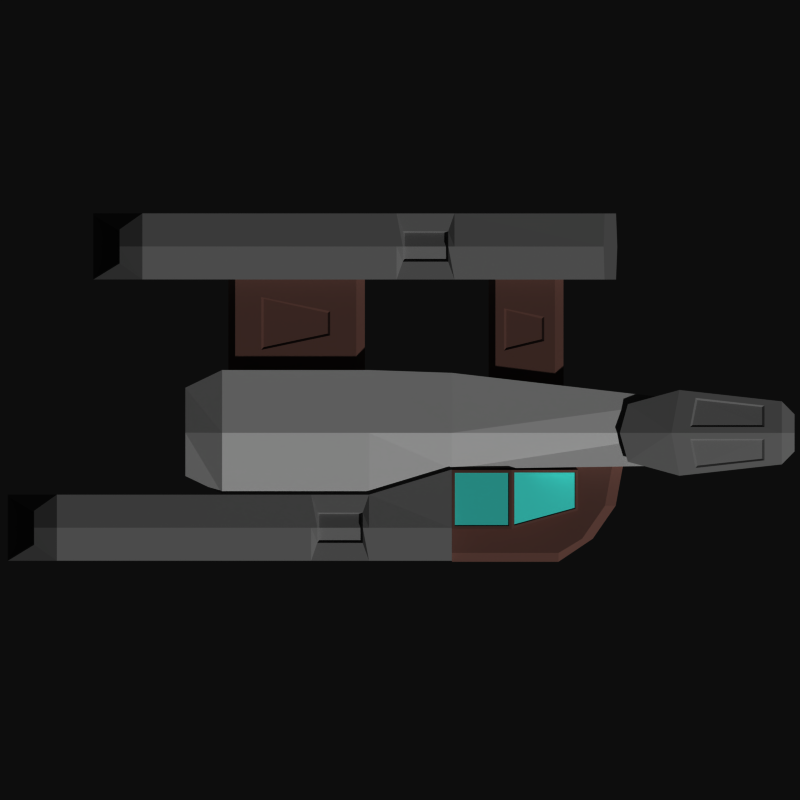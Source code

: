 # Source: frigate.blend  (saved by Blender 2.71.0; exported with 4.5.12 LTS)
import bpy
from mathutils import Matrix  # noqa: F401  (used for matrix-valued properties, if any)

bpy.ops.wm.read_factory_settings(use_empty=True)
scene = bpy.context.scene
scene.name = 'Scene'

# ---- collections
col_collection_1 = bpy.data.collections.new('Collection 1'); scene.collection.children.link(col_collection_1)
col_collection_2 = bpy.data.collections.new('Collection 2'); scene.collection.children.link(col_collection_2)

# ---- materials (node trees are filled in below, after node groups)
mat_material = bpy.data.materials.new('Material')
mat_material.alpha_threshold = 0.0
mat_material.use_transparent_shadow = False
mat_material.diffuse_color = (0.3267, 0.2185, 0.1934, 1.0)
mat_material.roughness = 0.5
mat_material.line_color = (0.0, 0.0, 0.0, 1.0)
mat_material_001 = bpy.data.materials.new('Material.001')
mat_material_001.alpha_threshold = 0.0
mat_material_001.use_transparent_shadow = False
mat_material_001.diffuse_color = (0.402, 0.402, 0.402, 1.0)
mat_material_001.roughness = 0.5
mat_material_001.line_color = (0.0, 0.0, 0.0, 1.0)
mat_material_002 = bpy.data.materials.new('Material.002')
mat_material_002.alpha_threshold = 0.0
mat_material_002.use_transparent_shadow = False
mat_material_002.diffuse_color = (0.3343, 0.1203, 0.03427, 1.0)
mat_material_002.roughness = 0.5
mat_material_002.line_color = (0.0, 0.0, 0.0, 1.0)
mat_material_003 = bpy.data.materials.new('Material.003')
mat_material_003.alpha_threshold = 0.0
mat_material_003.use_transparent_shadow = False
mat_material_003.diffuse_color = (0.6733, 0.6733, 0.6733, 1.0)
mat_material_003.roughness = 0.5
mat_material_003.line_color = (0.0, 0.0, 0.0, 1.0)
mat_material_004 = bpy.data.materials.new('Material.004')
mat_material_004.alpha_threshold = 0.0
mat_material_004.use_transparent_shadow = False
mat_material_004.diffuse_color = (0.2204, 0.8, 0.7546, 1.0)
mat_material_004.roughness = 0.5
mat_material_004.line_color = (0.0, 0.0, 0.0, 1.0)

# ---- material node trees

# ---- world
world_world = bpy.data.worlds.new('World'); scene.world = world_world
world_world.color = (0.05088, 0.05088, 0.05088)
world_world.use_sun_shadow = False
world_world.sun_shadow_jitter_overblur = 0.0
world_world.cycles.sampling_method = 'MANUAL'
world_world.cycles.sample_map_resolution = 256

# ---- cameras
cam_camera_001 = bpy.data.cameras.new('Camera.001')
cam_camera_001.type = 'ORTHO'
cam_camera_001.clip_end = 100.0
cam_camera_001.lens = 35.0
cam_camera_001.sensor_width = 32.0
cam_camera_001.sensor_height = 18.0
cam_camera_001.ortho_scale = 10.0
cam_camera_001.dof.focus_distance = 0.0
cam_camera_001.dof.aperture_fstop = 128.0

# ---- meshes
me_cube = bpy.data.meshes.new('Cube')
me_cube.from_pydata([(-1.505, 2.701, -0.3103), (-1.505, -3.835, -0.3177), (-2.333, -3.835, -0.3177), (-2.333, 2.701, -0.3103), (-1.505, 2.557, 0.3741), (-1.707, -3.506, 0.2602), (-2.132, -3.506, 0.2602), (-2.333, 2.557, 0.3741), (-1.505, -3.218, -0.3177), (-2.333, -3.218, -0.3177), (-1.505, -3.221, 0.3816), (-2.333, -3.221, 0.3816), (-1.532, -3.825, -0.2993), (-2.307, -3.825, -0.2993), (-1.72, -3.516, 0.2419), (-2.118, -3.516, 0.2419), (-1.532, -3.452, -0.2993), (-2.307, -3.452, -0.2993), (-1.72, -3.325, 0.2419), (-2.118, -3.325, 0.2419), (-2.333, 0.6811, -0.3177), (-2.333, 0.6805, 0.3816), (-1.505, 0.6811, -0.3177), (-1.505, 0.6805, 0.3816), (-2.333, -0.04264, -0.3177), (-2.333, -0.04367, 0.3816), (-1.505, -0.04264, -0.3177), (-1.505, -0.04367, 0.3816), (-2.108, 0.6022, 0.3816), (-1.73, 0.6022, 0.3816), (-2.108, 0.03466, 0.3816), (-1.73, 0.03465, 0.3816), (-2.092, 0.5782, 0.3428), (-1.746, 0.5782, 0.3428), (-2.092, 0.05865, 0.3428), (-1.746, 0.05865, 0.3428), (-1.919, 2.717, -0.3892), (-1.919, -3.835, -0.3983), (-1.919, 2.545, 0.4322), (-1.919, -3.506, 0.2953), (-1.919, -3.218, -0.3983), (-1.919, -3.221, 0.441), (-1.919, -3.825, -0.3763), (-1.919, -3.516, 0.2732), (-1.919, -3.452, -0.3763), (-1.919, -3.325, 0.2732), (-1.919, 0.6811, -0.3983), (-1.919, 0.6805, 0.441), (-1.919, -0.04264, -0.3983), (-1.919, -0.04367, 0.441), (-1.919, 0.6022, 0.441), (-1.919, 0.03466, 0.441), (-1.919, 0.5782, 0.3944), (-1.919, 0.05865, 0.3944), (-0.3409, 0.6469, -0.269), (0.002945, 3.625, -0.238), (0.8182, 3.625, -0.238), (0.8652, 0.6469, -0.269), (-0.3409, 0.6469, 0.333), (0.002945, 3.625, 0.3019), (0.8182, 3.625, 0.3019), (0.8652, 0.6469, 0.333), (-0.1269, 3.493, -0.324), (0.4103, 2.747, 0.4034), (-0.1269, 3.493, 0.3879), (0.4103, 2.747, 0.4427), (0.01536, 4.773, -0.2297), (0.7135, 2.848, 0.3571), (0.01536, 4.773, 0.2937), (0.7707, 2.848, 0.3943), (-0.04179, 3.493, -0.2484), (0.4103, 3.83, -0.3277), (-0.04179, 3.493, 0.3123), (0.4103, 3.83, 0.3916), (-0.04179, 3.83, -0.2484), (0.4103, 3.493, -0.347), (-0.04179, 3.83, 0.3123), (0.4103, 3.393, 0.411), (0.4103, 3.625, 0.3229), (0.4103, 3.625, -0.2589), (0.4106, 0.6469, 0.4774), (0.4106, 0.6469, -0.2924), (0.04978, 2.848, 0.3943), (0.4103, 4.773, -0.3038), (0.1069, 2.848, 0.3571), (0.4103, 4.773, 0.3677), (0.1778, 4.933, -0.1222), (0.4103, 3.493, -0.4246), (0.1778, 4.933, 0.1861), (0.4103, 3.393, 0.4886), (0.8676, 0.6488, -0.2695), (2.023, 0.6488, -0.2695), (0.8211, 2.789, -0.2695), (2.023, 1.982, -0.2695), (1.321, 0.6488, -0.2695), (1.321, 2.697, -0.2695), (0.8449, 1.774, -0.2695), (2.023, 1.774, -0.2695), (1.321, 1.774, -0.2695), (1.734, 0.6488, -0.2695), (1.734, 2.411, -0.2695), (1.734, 1.774, -0.2695), (0.8676, 0.6488, -0.05659), (1.911, 0.6488, -0.05659), (0.8211, 2.654, -0.05659), (1.911, 1.982, -0.05659), (1.321, 0.6488, -0.05659), (1.321, 2.562, -0.05659), (0.8449, 1.774, -0.05659), (1.911, 1.774, -0.05659), (1.321, 1.774, -0.05659), (1.734, 0.6488, -0.05659), (1.734, 2.276, -0.05659), (1.734, 1.774, -0.05659), (1.734, 2.411, -0.1959), (1.321, 2.697, -0.1959), (1.321, 0.6488, -0.1959), (1.734, 0.6488, -0.1959), (2.023, 0.6488, -0.1959), (2.023, 1.774, -0.1959), (0.8211, 2.789, -0.1959), (0.8449, 1.774, -0.1959), (2.023, 1.982, -0.1959), (0.8676, 0.6488, -0.1959), (0.8726, 0.6503, -0.05913), (0.8726, 2.225, -0.05913), (1.378, 2.225, -0.05913), (1.61, 0.6503, -0.05913), (0.8726, 0.6503, 0.3766), (0.8726, 2.225, 0.008038), (1.378, 2.225, 0.008038), (1.61, 0.6503, 0.3766), (0.8726, 1.395, 0.3766), (0.8726, 1.395, -0.05913), (1.61, 1.395, 0.3766), (1.61, 1.395, -0.05913), (0.9076, 0.6831, 0.3766), (1.575, 0.6831, 0.3766), (0.9076, 1.362, 0.3766), (1.575, 1.362, 0.3766), (0.9098, 0.6852, 0.3654), (1.573, 0.6852, 0.3654), (0.9098, 1.36, 0.3654), (1.573, 1.36, 0.3654), (0.9041, 2.192, 0.02289), (1.358, 2.192, 0.02289), (0.9041, 1.429, 0.3618), (1.567, 1.429, 0.3618), (0.9054, 2.185, 0.0124), (1.357, 2.185, 0.0124), (0.9054, 1.426, 0.3497), (1.565, 1.426, 0.3497), (2.011, 0.6484, -0.3177), (2.011, -4.903, -0.3177), (1.183, -4.903, -0.3177), (0.8674, 0.6484, -0.3177), (2.011, 0.6484, 0.3816), (1.81, -4.574, 0.2602), (1.385, -4.574, 0.2602), (0.8674, 0.6484, 0.3816), (2.011, -4.286, -0.3177), (1.183, -4.286, -0.3177), (2.011, -4.289, 0.3816), (1.183, -4.289, 0.3816), (1.985, -4.892, -0.2993), (1.21, -4.892, -0.2993), (1.796, -4.584, 0.2419), (1.398, -4.584, 0.2419), (1.985, -4.52, -0.2993), (1.21, -4.52, -0.2993), (1.796, -4.393, 0.2419), (1.398, -4.393, 0.2419), (1.183, -0.3866, -0.3177), (1.183, -0.3872, 0.3816), (2.011, -0.3866, -0.3177), (2.011, -0.3872, 0.3816), (1.183, -1.11, -0.3177), (1.183, -1.111, 0.3816), (2.011, -1.11, -0.3177), (2.011, -1.111, 0.3816), (1.408, -0.4656, 0.3816), (1.786, -0.4656, 0.3816), (1.408, -1.033, 0.3816), (1.786, -1.033, 0.3816), (1.424, -0.4896, 0.3428), (1.77, -0.4896, 0.3428), (1.424, -1.009, 0.3428), (1.77, -1.009, 0.3428), (1.597, 0.6484, -0.3983), (1.597, -4.903, -0.3983), (1.597, 0.6484, 0.441), (1.597, -4.574, 0.2953), (1.597, -4.286, -0.3983), (1.597, -4.289, 0.441), (1.597, -4.892, -0.3763), (1.597, -4.584, 0.2732), (1.597, -4.52, -0.3763), (1.597, -4.393, 0.2732), (1.597, -0.3866, -0.3983), (1.597, -0.3872, 0.441), (1.597, -1.11, -0.3983), (1.597, -1.111, 0.441), (1.597, -0.4656, 0.441), (1.597, -1.033, 0.441), (1.597, -0.4896, 0.3944), (1.597, -1.009, 0.3944), (-0.3758, -0.3838, -0.269), (1.171, -0.3838, -0.269), (-0.3758, -0.3838, 0.333), (1.171, -0.3838, 0.333), (0.4106, -0.3838, 0.4774), (0.4106, -0.3838, -0.2924), (-0.3758, -2.224, -0.269), (1.171, -2.224, -0.269), (-0.3758, -2.224, 0.333), (1.171, -2.224, 0.333), (0.4106, -2.224, 0.4774), (0.4106, -2.224, -0.2924), (-0.1538, -2.684, -0.141), (0.9517, -2.684, -0.141), (-0.1538, -2.684, 0.205), (0.9517, -2.684, 0.205), (0.4081, -2.684, 0.2184), (0.4081, -2.684, -0.1545), (-0.3758, -0.5469, -0.09094), (-0.3758, -0.5469, 0.1549), (-0.3758, -2.061, -0.09094), (-0.3758, -2.061, 0.1549), (-1.537, -0.5469, -0.09094), (-1.537, -0.5469, 0.1549), (-1.537, -2.061, -0.09094), (-1.537, -2.061, 0.1549), (-0.3758, -0.439, 0.03196), (-0.3758, -2.145, 0.03196), (-1.537, -0.439, 0.03196), (-1.537, -2.145, 0.03196), (-0.808, -0.8738, 0.1549), (-0.627, -1.734, 0.1549), (-1.11, -0.8738, 0.1549), (-1.287, -1.734, 0.1549), (-0.83, -0.9025, 0.1321), (-0.649, -1.705, 0.1321), (-1.088, -0.9025, 0.1321), (-1.265, -1.705, 0.1321), (-0.02757, 3.694, 0.3868), (0.06827, 4.556, 0.3233), (0.3344, 3.626, 0.4546), (0.3344, 4.556, 0.3732), (0.0002662, 3.718, 0.3713), (0.08689, 4.526, 0.3112), (0.3158, 3.655, 0.4306), (0.319, 4.526, 0.3548), (0.8623, 3.83, 0.3123), (0.8623, 3.83, -0.2484), (0.8623, 3.493, 0.3123), (0.8623, 3.493, -0.2484), (0.8051, 4.773, 0.2937), (0.8051, 4.773, -0.2297), (0.9474, 3.493, 0.3879), (0.9474, 3.493, -0.324), (0.6426, 4.933, -0.1222), (0.6426, 4.933, 0.1861), (0.4103, 4.933, 0.2297), (0.4103, 4.933, -0.1658), (0.848, 3.694, 0.3868), (0.7522, 4.556, 0.3233), (0.486, 3.626, 0.4546), (0.486, 4.556, 0.3732), (0.8202, 3.718, 0.3713), (0.7336, 4.526, 0.3112), (0.5046, 3.655, 0.4306), (0.5014, 4.526, 0.3548), (-0.1048, 1.936, -0.09094), (-0.1048, 1.936, 0.1549), (-0.1048, 1.192, -0.09094), (-0.1048, 1.192, 0.1549), (-1.537, 1.936, -0.09094), (-1.537, 1.936, 0.1549), (-1.537, 1.192, -0.09094), (-1.537, 1.192, 0.1549), (-0.1048, 2.044, 0.03196), (-0.1048, 1.108, 0.03196), (-1.537, 2.044, 0.03196), (-1.537, 1.108, 0.03196), (-0.738, 1.802, 0.1549), (-0.6182, 1.3, 0.1549), (-1.041, 1.802, 0.1549), (-1.147, 1.3, 0.1549), (-0.7601, 1.773, 0.1321), (-0.6403, 1.329, 0.1321), (-1.018, 1.773, 0.1321), (-1.125, 1.329, 0.1321)], [], [(40, 37, 2, 9), (41, 11, 6, 39), (10, 5, 1), (39, 6, 15, 43), (20, 21, 7, 3), (38, 36, 3, 7), (48, 40, 9, 24), (49, 25, 11, 41), (26, 27, 10, 8), (2, 6, 11), (43, 15, 19, 45), (6, 2, 13, 15), (1, 5, 14, 12), (37, 1, 12, 42), (44, 45, 19, 17), (15, 13, 17, 19), (12, 14, 18, 16), (42, 12, 16, 44), (8, 10, 1), (9, 2, 11), (24, 25, 21, 20), (36, 46, 20, 3), (38, 7, 21, 47), (0, 4, 23, 22), (46, 48, 24, 20), (49, 27, 31, 51), (22, 23, 27, 26), (9, 11, 25, 24), (51, 31, 35, 53), (27, 23, 29, 31), (21, 25, 30, 28), (47, 21, 28, 50), (52, 32, 34, 53), (31, 29, 33, 35), (28, 30, 34, 32), (50, 28, 32, 52), (8, 1, 37, 40), (10, 41, 39, 5), (5, 39, 43, 14), (4, 0, 36, 38), (26, 8, 40, 48), (27, 49, 41, 10), (14, 43, 45, 18), (2, 37, 42, 13), (16, 18, 45, 44), (13, 42, 44, 17), (0, 22, 46, 36), (4, 38, 47, 23), (22, 26, 48, 46), (25, 49, 51, 30), (30, 51, 53, 34), (23, 47, 50, 29), (33, 52, 53, 35), (29, 50, 52, 33), (58, 59, 55, 54), (78, 60, 56, 79), (60, 61, 57, 56), (61, 80, 210, 209), (81, 79, 56, 57), (80, 78, 59, 58), (268, 269, 271, 270), (264, 268, 270, 266), (87, 83, 257, 259), (62, 64, 68, 66), (254, 67, 63, 77), (265, 269, 268, 264), (64, 62, 70, 72), (65, 63, 67, 69), (72, 70, 74, 76), (83, 263, 260, 257), (267, 271, 269, 265), (89, 266, 267, 85), (59, 78, 79, 55), (54, 81, 211, 206), (54, 55, 79, 81), (61, 60, 78, 80), (254, 252, 253, 255), (64, 72, 84, 82), (266, 270, 271, 267), (255, 253, 71, 75), (258, 264, 266, 89), (77, 73, 252, 254), (257, 260, 261, 256), (258, 69, 67, 254), (66, 68, 88, 86), (101, 100, 93, 97), (96, 92, 95, 98), (99, 101, 97, 91), (90, 96, 98, 94), (98, 95, 100, 101), (94, 98, 101, 99), (113, 109, 105, 112), (108, 110, 107, 104), (111, 103, 109, 113), (102, 106, 110, 108), (110, 113, 112, 107), (106, 111, 113, 110), (114, 115, 107, 112), (116, 117, 111, 106), (118, 119, 109, 103), (120, 121, 108, 104), (122, 114, 112, 105), (123, 116, 106, 102), (115, 120, 104, 107), (119, 122, 105, 109), (117, 118, 103, 111), (121, 123, 102, 108), (100, 95, 115, 114), (94, 99, 117, 116), (91, 97, 119, 118), (92, 96, 121, 120), (93, 100, 114, 122), (90, 94, 116, 123), (95, 92, 120, 115), (97, 93, 122, 119), (99, 91, 118, 117), (96, 90, 123, 121), (132, 129, 125, 133), (129, 130, 126, 125), (134, 131, 127, 135), (131, 128, 124, 127), (133, 125, 126, 135), (132, 134, 147, 146), (128, 132, 133, 124), (130, 134, 135, 126), (124, 133, 135, 127), (134, 132, 138, 139), (139, 138, 142, 143), (132, 128, 136, 138), (128, 131, 137, 136), (131, 134, 139, 137), (141, 143, 142, 140), (138, 136, 140, 142), (136, 137, 141, 140), (137, 139, 143, 141), (146, 147, 151, 150), (134, 130, 145, 147), (130, 129, 144, 145), (129, 132, 146, 144), (151, 149, 148, 150), (147, 145, 149, 151), (145, 144, 148, 149), (144, 146, 150, 148), (192, 189, 154, 161), (193, 163, 158, 191), (162, 157, 153), (191, 158, 167, 195), (172, 173, 159, 155), (190, 188, 155, 159), (200, 192, 161, 176), (201, 177, 163, 193), (178, 179, 162, 160), (154, 158, 163), (195, 167, 171, 197), (158, 154, 165, 167), (153, 157, 166, 164), (189, 153, 164, 194), (196, 197, 171, 169), (167, 165, 169, 171), (164, 166, 170, 168), (194, 164, 168, 196), (160, 162, 153), (161, 154, 163), (176, 177, 173, 172), (188, 198, 172, 155), (190, 159, 173, 199), (152, 156, 175, 174), (198, 200, 176, 172), (201, 179, 183, 203), (174, 175, 179, 178), (161, 163, 177, 176), (203, 183, 187, 205), (179, 175, 181, 183), (173, 177, 182, 180), (199, 173, 180, 202), (204, 184, 186, 205), (183, 181, 185, 187), (180, 182, 186, 184), (202, 180, 184, 204), (160, 153, 189, 192), (162, 193, 191, 157), (157, 191, 195, 166), (156, 152, 188, 190), (178, 160, 192, 200), (179, 201, 193, 162), (166, 195, 197, 170), (154, 189, 194, 165), (168, 170, 197, 196), (165, 194, 196, 169), (152, 174, 198, 188), (156, 190, 199, 175), (174, 178, 200, 198), (177, 201, 203, 182), (182, 203, 205, 186), (175, 199, 202, 181), (185, 204, 205, 187), (181, 202, 204, 185), (209, 210, 216, 215), (206, 211, 217, 212), (81, 57, 207, 211), (80, 58, 208, 210), (57, 61, 209, 207), (58, 54, 206, 208), (215, 216, 222, 221), (212, 217, 223, 218), (211, 207, 213, 217), (210, 208, 214, 216), (207, 209, 215, 213), (208, 206, 212, 214), (222, 220, 218, 223), (221, 222, 223, 219), (217, 213, 219, 223), (216, 214, 220, 222), (213, 215, 221, 219), (214, 212, 218, 220), (232, 233, 226, 224), (234, 228, 230, 235), (225, 229, 238, 236), (233, 227, 231, 235), (224, 226, 230, 228), (232, 224, 228, 234), (225, 227, 233, 232), (229, 234, 235, 231), (226, 233, 235, 230), (225, 232, 234, 229), (236, 238, 242, 240), (231, 227, 237, 239), (229, 231, 239, 238), (227, 225, 236, 237), (241, 240, 242, 243), (239, 237, 241, 243), (238, 239, 243, 242), (237, 236, 240, 241), (246, 247, 251, 250), (68, 64, 244, 245), (248, 250, 251, 249), (247, 245, 249, 251), (244, 246, 250, 248), (245, 244, 248, 249), (259, 257, 256, 258), (85, 267, 265, 256), (261, 260, 263, 262), (256, 265, 264, 258), (256, 261, 262, 85), (258, 254, 255, 259), (89, 65, 69, 258), (259, 255, 75, 87), (68, 85, 262, 88), (87, 62, 66, 83), (89, 64, 82, 65), (62, 87, 75, 70), (77, 72, 76, 73), (89, 85, 247, 246), (70, 75, 71, 74), (72, 77, 63, 84), (65, 82, 84, 63), (88, 262, 263, 86), (83, 66, 86, 263), (85, 68, 245, 247), (64, 89, 246, 244), (280, 281, 274, 272), (282, 276, 278, 283), (273, 277, 286, 284), (281, 275, 279, 283), (272, 274, 278, 276), (280, 272, 276, 282), (273, 275, 281, 280), (277, 282, 283, 279), (274, 281, 283, 278), (273, 280, 282, 277), (284, 286, 290, 288), (279, 275, 285, 287), (277, 279, 287, 286), (275, 273, 284, 285), (289, 288, 290, 291), (287, 285, 289, 291), (286, 287, 291, 290), (285, 284, 288, 289)])
me_cube.polygons.foreach_set('material_index', [1, 1, 1, 1, 1, 1, 1, 1, 1, 1, 1, 1, 1, 1, 1, 1, 1, 1, 1, 1, 1, 1, 1, 1, 1, 1, 1, 1, 1, 1, 1, 1, 1, 1, 1, 1, 1, 1, 1, 1, 1, 1, 1, 1, 1, 1, 1, 1, 1, 1, 1, 1, 1, 1, 3, 3, 3, 3, 3, 3, 1, 1, 1, 1, 1, 1, 1, 1, 1, 1, 1, 1, 3, 3, 3, 3, 1, 1, 1, 1, 1, 1, 1, 1, 1, 0, 0, 0, 0, 0, 0, 0, 0, 0, 0, 0, 0, 0, 0, 0, 0, 0, 0, 0, 0, 0, 0, 0, 0, 0, 0, 0, 0, 0, 0, 0, 0, 0, 0, 0, 0, 0, 0, 0, 0, 0, 0, 0, 0, 0, 0, 4, 0, 0, 0, 0, 0, 0, 0, 4, 0, 0, 0, 1, 1, 1, 1, 1, 1, 1, 1, 1, 1, 1, 1, 1, 1, 1, 1, 1, 1, 1, 1, 1, 1, 1, 1, 1, 1, 1, 1, 1, 1, 1, 1, 1, 1, 1, 1, 1, 1, 1, 1, 1, 1, 1, 1, 1, 1, 1, 1, 1, 1, 1, 1, 1, 1, 3, 3, 3, 3, 3, 3, 3, 3, 3, 3, 3, 3, 3, 3, 3, 3, 3, 3, 0, 0, 0, 0, 0, 0, 0, 0, 0, 0, 0, 0, 0, 0, 0, 0, 0, 0, 1, 1, 1, 1, 1, 1, 1, 1, 1, 1, 1, 1, 1, 1, 1, 1, 1, 1, 1, 1, 1, 1, 1, 1, 1, 1, 1, 0, 0, 0, 0, 0, 0, 0, 0, 0, 0, 0, 0, 0, 0, 0, 0, 0, 0])
_uv = me_cube.uv_layers.new(name='UVMap')
_uv.uv.foreach_set('vector', [0.1781, 0.6739, 0.1175, 0.6739, 0.1175, 0.7146, 0.1781, 0.7146, 0.1778, 0.6739, 0.1778, 0.7146, 0.1499, 0.6948, 0.1499, 0.6739, 0.1778, 0.6333, 0.1499, 0.653, 0.1175, 0.6333, 0.1499, 0.6739, 0.1499, 0.6948, 0.1488, 0.6935, 0.1488, 0.6739, 0.5612, 0.7146, 0.5612, 0.7146, 0.7456, 0.7146, 0.7597, 0.7146, 0.7444, 0.6739, 0.7613, 0.6739, 0.7597, 0.7146, 0.7456, 0.7146, 0.4901, 0.6739, 0.1781, 0.6739, 0.1781, 0.7146, 0.4901, 0.7146, 0.49, 0.6739, 0.49, 0.7146, 0.1778, 0.7146, 0.1778, 0.6739, 0.4901, 0.6333, 0.49, 0.6333, 0.1778, 0.6333, 0.1781, 0.6333, 0.1175, 0.7146, 0.1499, 0.6948, 0.1778, 0.7146, 0.1488, 0.6739, 0.1488, 0.6935, 0.1676, 0.6935, 0.1676, 0.6739, 0.1499, 0.6948, 0.1175, 0.7146, 0.1185, 0.712, 0.1488, 0.6935, 0.1175, 0.6333, 0.1499, 0.653, 0.1488, 0.6544, 0.1185, 0.6358, 0.1175, 0.6739, 0.1175, 0.6333, 0.1185, 0.6358, 0.1185, 0.6739, 0.1551, 0.6739, 0.1676, 0.6739, 0.1676, 0.6935, 0.1551, 0.712, 0.1488, 0.6935, 0.1185, 0.712, 0.1551, 0.712, 0.1676, 0.6935, 0.1185, 0.6358, 0.1488, 0.6544, 0.1676, 0.6544, 0.1551, 0.6358, 0.1185, 0.6739, 0.1185, 0.6358, 0.1551, 0.6358, 0.1551, 0.6739, 0.1781, 0.6333, 0.1778, 0.6333, 0.1175, 0.6333, 0.1781, 0.7146, 0.1175, 0.7146, 0.1778, 0.7146, 0.4901, 0.7146, 0.49, 0.7146, 0.5612, 0.7146, 0.5612, 0.7146, 0.7613, 0.6739, 0.5612, 0.6739, 0.5612, 0.7146, 0.7597, 0.7146, 0.7444, 0.6739, 0.7456, 0.7146, 0.5612, 0.7146, 0.5612, 0.6739, 0.7597, 0.6333, 0.7456, 0.6333, 0.5612, 0.6333, 0.5612, 0.6333, 0.5612, 0.6739, 0.4901, 0.6739, 0.4901, 0.7146, 0.5612, 0.7146, 0.49, 0.6739, 0.49, 0.6333, 0.4977, 0.6554, 0.4977, 0.6739, 0.5612, 0.6333, 0.5612, 0.6333, 0.49, 0.6333, 0.4901, 0.6333, 0.1781, 0.7146, 0.1778, 0.7146, 0.49, 0.7146, 0.4901, 0.7146, 0.4977, 0.6739, 0.4977, 0.6554, 0.5001, 0.6569, 0.5001, 0.6739, 0.49, 0.6333, 0.5612, 0.6333, 0.5535, 0.6554, 0.4977, 0.6554, 0.5612, 0.7146, 0.49, 0.7146, 0.4977, 0.6925, 0.5535, 0.6925, 0.5612, 0.6739, 0.5612, 0.7146, 0.5535, 0.6925, 0.5535, 0.6739, 0.5511, 0.6739, 0.5511, 0.6909, 0.5001, 0.6909, 0.5001, 0.6739, 0.4977, 0.6554, 0.5535, 0.6554, 0.5511, 0.6569, 0.5001, 0.6569, 0.5535, 0.6925, 0.4977, 0.6925, 0.5001, 0.6909, 0.5511, 0.6909, 0.5535, 0.6739, 0.5535, 0.6925, 0.5511, 0.6909, 0.5511, 0.6739, 0.1781, 0.6333, 0.1175, 0.6333, 0.1175, 0.6739, 0.1781, 0.6739, 0.1778, 0.6333, 0.1778, 0.6739, 0.1499, 0.6739, 0.1499, 0.653, 0.1499, 0.653, 0.1499, 0.6739, 0.1488, 0.6739, 0.1488, 0.6544, 0.7456, 0.6333, 0.7597, 0.6333, 0.7613, 0.6739, 0.7444, 0.6739, 0.4901, 0.6333, 0.1781, 0.6333, 0.1781, 0.6739, 0.4901, 0.6739, 0.49, 0.6333, 0.49, 0.6739, 0.1778, 0.6739, 0.1778, 0.6333, 0.1488, 0.6544, 0.1488, 0.6739, 0.1676, 0.6739, 0.1676, 0.6544, 0.1175, 0.7146, 0.1175, 0.6739, 0.1185, 0.6739, 0.1185, 0.712, 0.1551, 0.6358, 0.1676, 0.6544, 0.1676, 0.6739, 0.1551, 0.6739, 0.1185, 0.712, 0.1185, 0.6739, 0.1551, 0.6739, 0.1551, 0.712, 0.7597, 0.6333, 0.5612, 0.6333, 0.5612, 0.6739, 0.7613, 0.6739, 0.7456, 0.6333, 0.7444, 0.6739, 0.5612, 0.6739, 0.5612, 0.6333, 0.5612, 0.6333, 0.4901, 0.6333, 0.4901, 0.6739, 0.5612, 0.6739, 0.49, 0.7146, 0.49, 0.6739, 0.4977, 0.6739, 0.4977, 0.6925, 0.4977, 0.6925, 0.4977, 0.6739, 0.5001, 0.6739, 0.5001, 0.6909, 0.5612, 0.6333, 0.5612, 0.6739, 0.5535, 0.6739, 0.5535, 0.6554, 0.5511, 0.6569, 0.5511, 0.6739, 0.5001, 0.6739, 0.5001, 0.6569, 0.5535, 0.6554, 0.5535, 0.6739, 0.5511, 0.6739, 0.5511, 0.6569, 0.5579, 0.5188, 0.8505, 0.4851, 0.8505, 0.4851, 0.5579, 0.5188, 0.8505, 0.445, 0.8505, 0.405, 0.8505, 0.405, 0.8505, 0.445, 0.8505, 0.405, 0.5579, 0.4003, 0.5579, 0.4003, 0.8505, 0.405, 0.5579, 0.4003, 0.5579, 0.445, 0.4566, 0.445, 0.4566, 0.3703, 0.5579, 0.445, 0.8505, 0.445, 0.8505, 0.405, 0.5579, 0.4003, 0.5579, 0.445, 0.8505, 0.445, 0.8505, 0.4851, 0.5579, 0.5188, 0.8596, 0.4048, 0.939, 0.4133, 0.9391, 0.4361, 0.8535, 0.4358, 0.8572, 0.402, 0.8596, 0.4048, 0.8535, 0.4358, 0.8506, 0.4376, 0.8375, 0.445, 0.9633, 0.445, 0.9633, 0.4062, 0.8375, 0.3923, 0.8375, 0.4978, 0.8375, 0.4978, 0.9633, 0.4838, 0.9633, 0.4838, 0.8375, 0.4006, 0.7741, 0.4152, 0.7642, 0.445, 0.8277, 0.445, 0.942, 0.4114, 0.939, 0.4133, 0.8596, 0.4048, 0.8572, 0.402, 0.8375, 0.4978, 0.8375, 0.4978, 0.8375, 0.4895, 0.8375, 0.4895, 0.7642, 0.445, 0.7642, 0.445, 0.7741, 0.4152, 0.7741, 0.4096, 0.8375, 0.4895, 0.8375, 0.4895, 0.8706, 0.4895, 0.8706, 0.4895, 0.9633, 0.445, 0.979, 0.445, 0.979, 0.4222, 0.9633, 0.4062, 0.942, 0.4376, 0.9391, 0.4361, 0.939, 0.4133, 0.942, 0.4114, 0.8277, 0.445, 0.8506, 0.4376, 0.942, 0.4376, 0.9633, 0.445, 0.8505, 0.4851, 0.8505, 0.445, 0.8505, 0.445, 0.8505, 0.4851, 0.5579, 0.5188, 0.5579, 0.445, 0.4566, 0.445, 0.4566, 0.5223, 0.5579, 0.5188, 0.8505, 0.4851, 0.8505, 0.445, 0.5579, 0.445, 0.5579, 0.4003, 0.8505, 0.405, 0.8505, 0.445, 0.5579, 0.445, 0.8375, 0.4006, 0.8706, 0.4006, 0.8706, 0.4006, 0.8375, 0.4006, 0.8375, 0.4978, 0.8375, 0.4895, 0.7741, 0.4748, 0.7741, 0.4805, 0.8506, 0.4376, 0.8535, 0.4358, 0.9391, 0.4361, 0.942, 0.4376, 0.8375, 0.4006, 0.8706, 0.4006, 0.8706, 0.445, 0.8375, 0.445, 0.8375, 0.3923, 0.8572, 0.402, 0.8506, 0.4376, 0.8277, 0.445, 0.8277, 0.445, 0.8706, 0.445, 0.8706, 0.4006, 0.8375, 0.4006, 0.9633, 0.4062, 0.979, 0.4222, 0.979, 0.4222, 0.9633, 0.4062, 0.8375, 0.3923, 0.7741, 0.4096, 0.7741, 0.4152, 0.8375, 0.4006, 0.9633, 0.4838, 0.9633, 0.4838, 0.979, 0.4679, 0.979, 0.4679, 0.6686, 0.315, 0.7312, 0.315, 0.6891, 0.2866, 0.6686, 0.2866, 0.6686, 0.4023, 0.7684, 0.4047, 0.7593, 0.3556, 0.6686, 0.3556, 0.5581, 0.315, 0.6686, 0.315, 0.6686, 0.2866, 0.5581, 0.2866, 0.5581, 0.4001, 0.6686, 0.4023, 0.6686, 0.3556, 0.5581, 0.3556, 0.6686, 0.3556, 0.7593, 0.3556, 0.7312, 0.315, 0.6686, 0.315, 0.5581, 0.3556, 0.6686, 0.3556, 0.6686, 0.315, 0.5581, 0.315, 0.6686, 0.315, 0.6686, 0.2976, 0.6891, 0.2976, 0.718, 0.315, 0.6686, 0.4023, 0.6686, 0.3556, 0.7461, 0.3556, 0.7551, 0.4047, 0.5581, 0.315, 0.5581, 0.2976, 0.6686, 0.2976, 0.6686, 0.315, 0.5581, 0.4001, 0.5581, 0.3556, 0.6686, 0.3556, 0.6686, 0.4023, 0.6686, 0.3556, 0.6686, 0.315, 0.718, 0.315, 0.7461, 0.3556, 0.5581, 0.3556, 0.5581, 0.315, 0.6686, 0.315, 0.6686, 0.3556, 0.7312, 0.315, 0.7593, 0.3556, 0.7461, 0.3556, 0.718, 0.315, 0.5581, 0.3556, 0.5581, 0.315, 0.5581, 0.315, 0.5581, 0.3556, 0.5581, 0.2866, 0.6686, 0.2866, 0.6686, 0.2976, 0.5581, 0.2976, 0.7684, 0.4047, 0.6686, 0.4023, 0.6686, 0.4023, 0.7551, 0.4047, 0.6891, 0.2866, 0.7312, 0.315, 0.718, 0.315, 0.6891, 0.2976, 0.5581, 0.4001, 0.5581, 0.3556, 0.5581, 0.3556, 0.5581, 0.4001, 0.7593, 0.3556, 0.7684, 0.4047, 0.7551, 0.4047, 0.7461, 0.3556, 0.6686, 0.2866, 0.6891, 0.2866, 0.6891, 0.2976, 0.6686, 0.2976, 0.5581, 0.315, 0.5581, 0.2866, 0.5581, 0.2976, 0.5581, 0.315, 0.6686, 0.4023, 0.5581, 0.4001, 0.5581, 0.4001, 0.6686, 0.4023, 0.7312, 0.315, 0.7593, 0.3556, 0.7593, 0.3556, 0.7312, 0.315, 0.5581, 0.3556, 0.5581, 0.315, 0.5581, 0.315, 0.5581, 0.3556, 0.5581, 0.2866, 0.6686, 0.2866, 0.6686, 0.2866, 0.5581, 0.2866, 0.7684, 0.4047, 0.6686, 0.4023, 0.6686, 0.4023, 0.7684, 0.4047, 0.6891, 0.2866, 0.7312, 0.315, 0.7312, 0.315, 0.6891, 0.2866, 0.5581, 0.4001, 0.5581, 0.3556, 0.5581, 0.3556, 0.5581, 0.4001, 0.7593, 0.3556, 0.7684, 0.4047, 0.7684, 0.4047, 0.7593, 0.3556, 0.6686, 0.2866, 0.6891, 0.2866, 0.6891, 0.2866, 0.6686, 0.2866, 0.5581, 0.315, 0.5581, 0.2866, 0.5581, 0.2866, 0.5581, 0.315, 0.6686, 0.4023, 0.5581, 0.4001, 0.5581, 0.4001, 0.6686, 0.4023, 0.6314, 0.3996, 0.7129, 0.3996, 0.7129, 0.3996, 0.6314, 0.3996, 0.7129, 0.3996, 0.7129, 0.35, 0.7129, 0.35, 0.7129, 0.3996, 0.6314, 0.3272, 0.5582, 0.3272, 0.5582, 0.3272, 0.6314, 0.3272, 0.5582, 0.3272, 0.5582, 0.3996, 0.5582, 0.3996, 0.5582, 0.3272, 0.6314, 0.3996, 0.7129, 0.3996, 0.7129, 0.35, 0.6314, 0.3272, 0.6314, 0.3996, 0.6314, 0.3272, 0.6347, 0.3314, 0.6347, 0.3965, 0.5582, 0.3996, 0.6314, 0.3996, 0.6314, 0.3996, 0.5582, 0.3996, 0.7129, 0.35, 0.6314, 0.3272, 0.6314, 0.3272, 0.7129, 0.35, 0.5582, 0.3996, 0.6314, 0.3996, 0.6314, 0.3272, 0.5582, 0.3272, 0.6314, 0.3272, 0.6314, 0.3996, 0.6282, 0.3962, 0.6282, 0.3306, 0.6282, 0.3306, 0.6282, 0.3962, 0.628, 0.396, 0.628, 0.3308, 0.6314, 0.3996, 0.5582, 0.3996, 0.5614, 0.3962, 0.6282, 0.3962, 0.5582, 0.3996, 0.5582, 0.3272, 0.5614, 0.3306, 0.5614, 0.3962, 0.5582, 0.3272, 0.6314, 0.3272, 0.6282, 0.3306, 0.5614, 0.3306, 0.5616, 0.3308, 0.628, 0.3308, 0.628, 0.396, 0.5616, 0.396, 0.6282, 0.3962, 0.5614, 0.3962, 0.5616, 0.396, 0.628, 0.396, 0.5614, 0.3962, 0.5614, 0.3306, 0.5616, 0.3308, 0.5616, 0.396, 0.5614, 0.3306, 0.6282, 0.3306, 0.628, 0.3308, 0.5616, 0.3308, 0.6347, 0.3965, 0.6347, 0.3314, 0.6344, 0.3316, 0.6344, 0.3964, 0.6314, 0.3272, 0.7129, 0.35, 0.7097, 0.3519, 0.6347, 0.3314, 0.7129, 0.35, 0.7129, 0.3996, 0.7097, 0.3965, 0.7097, 0.3519, 0.7129, 0.3996, 0.6314, 0.3996, 0.6347, 0.3965, 0.7097, 0.3965, 0.6344, 0.3316, 0.709, 0.352, 0.709, 0.3964, 0.6344, 0.3964, 0.6347, 0.3314, 0.7097, 0.3519, 0.709, 0.352, 0.6344, 0.3316, 0.7097, 0.3519, 0.7097, 0.3965, 0.709, 0.3964, 0.709, 0.352, 0.7097, 0.3965, 0.6347, 0.3965, 0.6344, 0.3964, 0.709, 0.3964, 0.0732, 0.3284, 0.01258, 0.3284, 0.01258, 0.3691, 0.0732, 0.3691, 0.07292, 0.3284, 0.07292, 0.3691, 0.04494, 0.3493, 0.04494, 0.3284, 0.07292, 0.2877, 0.04494, 0.3075, 0.01258, 0.2877, 0.04494, 0.3284, 0.04494, 0.3493, 0.04391, 0.348, 0.04391, 0.3284, 0.4563, 0.3691, 0.4563, 0.3691, 0.558, 0.4001, 0.558, 0.4001, 0.558, 0.3284, 0.558, 0.3284, 0.558, 0.4001, 0.558, 0.4001, 0.3852, 0.3284, 0.0732, 0.3284, 0.0732, 0.3691, 0.3852, 0.3691, 0.3851, 0.3284, 0.3851, 0.3691, 0.07292, 0.3691, 0.07292, 0.3284, 0.3852, 0.2877, 0.3851, 0.2877, 0.07292, 0.2877, 0.0732, 0.2877, 0.01258, 0.3691, 0.04494, 0.3493, 0.07292, 0.3691, 0.04391, 0.3284, 0.04391, 0.348, 0.06268, 0.348, 0.06268, 0.3284, 0.04494, 0.3493, 0.01258, 0.3691, 0.01361, 0.3665, 0.04391, 0.348, 0.01258, 0.2877, 0.04494, 0.3075, 0.04391, 0.3088, 0.01361, 0.2903, 0.01258, 0.3284, 0.01258, 0.2877, 0.01361, 0.2903, 0.01361, 0.3284, 0.05019, 0.3284, 0.06268, 0.3284, 0.06268, 0.348, 0.05019, 0.3665, 0.04391, 0.348, 0.01361, 0.3665, 0.05019, 0.3665, 0.06268, 0.348, 0.01361, 0.2903, 0.04391, 0.3088, 0.06268, 0.3088, 0.05019, 0.2903, 0.01361, 0.3284, 0.01361, 0.2903, 0.05019, 0.2903, 0.05019, 0.3284, 0.0732, 0.2877, 0.07292, 0.2877, 0.01258, 0.2877, 0.0732, 0.3691, 0.01258, 0.3691, 0.07292, 0.3691, 0.3852, 0.3691, 0.3851, 0.3691, 0.4563, 0.3691, 0.4563, 0.3691, 0.558, 0.3284, 0.4563, 0.3284, 0.4563, 0.3691, 0.558, 0.4001, 0.558, 0.3284, 0.558, 0.4001, 0.4563, 0.3691, 0.4563, 0.3284, 0.558, 0.2877, 0.558, 0.2877, 0.4563, 0.2877, 0.4563, 0.2877, 0.4563, 0.3284, 0.3852, 0.3284, 0.3852, 0.3691, 0.4563, 0.3691, 0.3851, 0.3284, 0.3851, 0.2877, 0.3928, 0.3099, 0.3928, 0.3284, 0.4563, 0.2877, 0.4563, 0.2877, 0.3851, 0.2877, 0.3852, 0.2877, 0.0732, 0.3691, 0.07292, 0.3691, 0.3851, 0.3691, 0.3852, 0.3691, 0.3928, 0.3284, 0.3928, 0.3099, 0.3952, 0.3114, 0.3952, 0.3284, 0.3851, 0.2877, 0.4563, 0.2877, 0.4486, 0.3099, 0.3928, 0.3099, 0.4563, 0.3691, 0.3851, 0.3691, 0.3928, 0.347, 0.4486, 0.347, 0.4563, 0.3284, 0.4563, 0.3691, 0.4486, 0.347, 0.4486, 0.3284, 0.4462, 0.3284, 0.4462, 0.3454, 0.3952, 0.3454, 0.3952, 0.3284, 0.3928, 0.3099, 0.4486, 0.3099, 0.4462, 0.3114, 0.3952, 0.3114, 0.4486, 0.347, 0.3928, 0.347, 0.3952, 0.3454, 0.4462, 0.3454, 0.4486, 0.3284, 0.4486, 0.347, 0.4462, 0.3454, 0.4462, 0.3284, 0.0732, 0.2877, 0.01258, 0.2877, 0.01258, 0.3284, 0.0732, 0.3284, 0.07292, 0.2877, 0.07292, 0.3284, 0.04494, 0.3284, 0.04494, 0.3075, 0.04494, 0.3075, 0.04494, 0.3284, 0.04391, 0.3284, 0.04391, 0.3088, 0.558, 0.2877, 0.558, 0.2877, 0.558, 0.3284, 0.558, 0.3284, 0.3852, 0.2877, 0.0732, 0.2877, 0.0732, 0.3284, 0.3852, 0.3284, 0.3851, 0.2877, 0.3851, 0.3284, 0.07292, 0.3284, 0.07292, 0.2877, 0.04391, 0.3088, 0.04391, 0.3284, 0.06268, 0.3284, 0.06268, 0.3088, 0.01258, 0.3691, 0.01258, 0.3284, 0.01361, 0.3284, 0.01361, 0.3665, 0.05019, 0.2903, 0.06268, 0.3088, 0.06268, 0.3284, 0.05019, 0.3284, 0.01361, 0.3665, 0.01361, 0.3284, 0.05019, 0.3284, 0.05019, 0.3665, 0.558, 0.2877, 0.4563, 0.2877, 0.4563, 0.3284, 0.558, 0.3284, 0.558, 0.2877, 0.558, 0.3284, 0.4563, 0.3284, 0.4563, 0.2877, 0.4563, 0.2877, 0.3852, 0.2877, 0.3852, 0.3284, 0.4563, 0.3284, 0.3851, 0.3691, 0.3851, 0.3284, 0.3928, 0.3284, 0.3928, 0.347, 0.3928, 0.347, 0.3928, 0.3284, 0.3952, 0.3284, 0.3952, 0.3454, 0.4563, 0.2877, 0.4563, 0.3284, 0.4486, 0.3284, 0.4486, 0.3099, 0.4462, 0.3114, 0.4462, 0.3284, 0.3952, 0.3284, 0.3952, 0.3114, 0.4486, 0.3099, 0.4486, 0.3284, 0.4462, 0.3284, 0.4462, 0.3114, 0.4566, 0.3703, 0.4566, 0.445, 0.2758, 0.445, 0.2758, 0.3703, 0.4566, 0.5223, 0.4566, 0.445, 0.2758, 0.445, 0.2758, 0.5223, 0.5579, 0.445, 0.5579, 0.4003, 0.4566, 0.3703, 0.4566, 0.445, 0.5579, 0.445, 0.5579, 0.5188, 0.4566, 0.5223, 0.4566, 0.445, 0.5579, 0.4003, 0.5579, 0.4003, 0.4566, 0.3703, 0.4566, 0.3703, 0.5579, 0.5188, 0.5579, 0.5188, 0.4566, 0.5223, 0.4566, 0.5223, 0.2758, 0.3703, 0.2758, 0.445, 0.2306, 0.4452, 0.2306, 0.3918, 0.2758, 0.5223, 0.2758, 0.445, 0.2306, 0.4452, 0.2306, 0.5005, 0.4566, 0.445, 0.4566, 0.3703, 0.2758, 0.3703, 0.2758, 0.445, 0.4566, 0.445, 0.4566, 0.5223, 0.2758, 0.5223, 0.2758, 0.445, 0.4566, 0.3703, 0.4566, 0.3703, 0.2758, 0.3703, 0.2758, 0.3703, 0.4566, 0.5223, 0.4566, 0.5223, 0.2758, 0.5223, 0.2758, 0.5223, 0.2306, 0.4452, 0.2306, 0.5005, 0.2306, 0.5005, 0.2306, 0.4452, 0.2306, 0.3918, 0.2306, 0.4452, 0.2306, 0.4452, 0.2306, 0.3918, 0.2758, 0.445, 0.2758, 0.3703, 0.2306, 0.3918, 0.2306, 0.4452, 0.2758, 0.445, 0.2758, 0.5223, 0.2306, 0.5005, 0.2306, 0.4452, 0.2758, 0.3703, 0.2758, 0.3703, 0.2306, 0.3918, 0.2306, 0.3918, 0.2758, 0.5223, 0.2758, 0.5223, 0.2306, 0.5005, 0.2306, 0.5005, 0.4512, 0.5223, 0.2836, 0.5223, 0.2918, 0.5223, 0.4406, 0.5223, 0.4512, 0.6364, 0.4406, 0.6364, 0.2918, 0.6364, 0.2836, 0.6364, 0.4406, 0.5223, 0.4406, 0.6364, 0.4085, 0.5945, 0.4085, 0.5647, 0.2836, 0.5223, 0.2918, 0.5223, 0.2918, 0.6364, 0.2836, 0.6364, 0.4406, 0.5223, 0.2918, 0.5223, 0.2918, 0.6364, 0.4406, 0.6364, 0.4512, 0.5223, 0.4406, 0.5223, 0.4406, 0.6364, 0.4512, 0.6364, 0.4406, 0.5223, 0.2918, 0.5223, 0.2836, 0.5223, 0.4512, 0.5223, 0.4406, 0.6364, 0.4512, 0.6364, 0.2836, 0.6364, 0.2918, 0.6364, 0.2918, 0.5223, 0.2836, 0.5223, 0.2836, 0.6364, 0.2918, 0.6364, 0.4406, 0.5223, 0.4512, 0.5223, 0.4512, 0.6364, 0.4406, 0.6364, 0.4085, 0.5647, 0.4085, 0.5945, 0.4056, 0.5923, 0.4056, 0.5669, 0.2918, 0.6364, 0.2918, 0.5223, 0.324, 0.547, 0.324, 0.6118, 0.4406, 0.6364, 0.2918, 0.6364, 0.324, 0.6118, 0.4085, 0.5945, 0.2918, 0.5223, 0.4406, 0.5223, 0.4085, 0.5647, 0.324, 0.547, 0.3268, 0.5491, 0.4056, 0.5669, 0.4056, 0.5923, 0.3268, 0.6096, 0.324, 0.6118, 0.324, 0.547, 0.3268, 0.5491, 0.3268, 0.6096, 0.4085, 0.5945, 0.324, 0.6118, 0.3268, 0.6096, 0.4056, 0.5923, 0.324, 0.547, 0.4085, 0.5647, 0.4056, 0.5669, 0.3268, 0.5491, 0.8506, 0.4525, 0.942, 0.4525, 0.9391, 0.454, 0.8535, 0.4543, 0.9633, 0.4838, 0.8375, 0.4978, 0.8572, 0.4881, 0.942, 0.4786, 0.8596, 0.4853, 0.8535, 0.4543, 0.9391, 0.454, 0.939, 0.4768, 0.942, 0.4525, 0.942, 0.4786, 0.939, 0.4768, 0.9391, 0.454, 0.8572, 0.4881, 0.8506, 0.4525, 0.8535, 0.4543, 0.8596, 0.4853, 0.942, 0.4786, 0.8572, 0.4881, 0.8596, 0.4853, 0.939, 0.4768, 0.8375, 0.3923, 0.9633, 0.4062, 0.9633, 0.4062, 0.8375, 0.3923, 0.9633, 0.445, 0.942, 0.4376, 0.942, 0.4114, 0.9633, 0.4062, 0.979, 0.4222, 0.979, 0.4222, 0.979, 0.445, 0.979, 0.445, 0.9633, 0.4062, 0.942, 0.4114, 0.8572, 0.402, 0.8375, 0.3923, 0.9633, 0.4062, 0.979, 0.4222, 0.979, 0.445, 0.9633, 0.445, 0.8375, 0.3923, 0.8375, 0.4006, 0.8375, 0.4006, 0.8375, 0.3923, 0.8277, 0.445, 0.7642, 0.445, 0.7741, 0.4096, 0.8375, 0.3923, 0.8375, 0.3923, 0.8375, 0.4006, 0.8375, 0.445, 0.8375, 0.445, 0.9633, 0.4838, 0.9633, 0.445, 0.979, 0.445, 0.979, 0.4679, 0.8375, 0.445, 0.8375, 0.4978, 0.9633, 0.4838, 0.9633, 0.445, 0.8277, 0.445, 0.8375, 0.4978, 0.7741, 0.4805, 0.7642, 0.445, 0.8375, 0.4978, 0.8375, 0.445, 0.8375, 0.445, 0.8375, 0.4895, 0.8277, 0.445, 0.8375, 0.4895, 0.8706, 0.4895, 0.8706, 0.445, 0.8277, 0.445, 0.9633, 0.445, 0.942, 0.4525, 0.8506, 0.4525, 0.8375, 0.4895, 0.8375, 0.445, 0.8706, 0.445, 0.8706, 0.4895, 0.8375, 0.4895, 0.8277, 0.445, 0.7642, 0.445, 0.7741, 0.4748, 0.7642, 0.445, 0.7741, 0.4805, 0.7741, 0.4748, 0.7642, 0.445, 0.979, 0.4679, 0.979, 0.445, 0.979, 0.445, 0.979, 0.4679, 0.9633, 0.445, 0.9633, 0.4838, 0.979, 0.4679, 0.979, 0.445, 0.9633, 0.445, 0.9633, 0.4838, 0.942, 0.4786, 0.942, 0.4525, 0.8375, 0.4978, 0.8277, 0.445, 0.8506, 0.4525, 0.8572, 0.4881, 0.6952, 0.4956, 0.6032, 0.4956, 0.6114, 0.4956, 0.6846, 0.4956, 0.6952, 0.6364, 0.6846, 0.6364, 0.6114, 0.6364, 0.6032, 0.6364, 0.6846, 0.4956, 0.6846, 0.6364, 0.6714, 0.5876, 0.6714, 0.5579, 0.6032, 0.4956, 0.6114, 0.4956, 0.6114, 0.6364, 0.6032, 0.6364, 0.6846, 0.4956, 0.6114, 0.4956, 0.6114, 0.6364, 0.6846, 0.6364, 0.6952, 0.4956, 0.6846, 0.4956, 0.6846, 0.6364, 0.6952, 0.6364, 0.6846, 0.4956, 0.6114, 0.4956, 0.6032, 0.4956, 0.6952, 0.4956, 0.6846, 0.6364, 0.6952, 0.6364, 0.6032, 0.6364, 0.6114, 0.6364, 0.6114, 0.4956, 0.6032, 0.4956, 0.6032, 0.6364, 0.6114, 0.6364, 0.6846, 0.4956, 0.6952, 0.4956, 0.6952, 0.6364, 0.6846, 0.6364, 0.6714, 0.5579, 0.6714, 0.5876, 0.6685, 0.5854, 0.6685, 0.56, 0.6114, 0.6364, 0.6114, 0.4956, 0.6221, 0.5461, 0.6221, 0.5981, 0.6846, 0.6364, 0.6114, 0.6364, 0.6221, 0.5981, 0.6714, 0.5876, 0.6114, 0.4956, 0.6846, 0.4956, 0.6714, 0.5579, 0.6221, 0.5461, 0.6249, 0.5483, 0.6685, 0.56, 0.6685, 0.5854, 0.6249, 0.5959, 0.6221, 0.5981, 0.6221, 0.5461, 0.6249, 0.5483, 0.6249, 0.5959, 0.6714, 0.5876, 0.6221, 0.5981, 0.6249, 0.5959, 0.6685, 0.5854, 0.6221, 0.5461, 0.6714, 0.5579, 0.6685, 0.56, 0.6249, 0.5483])
me_cube.materials.append(mat_material)
me_cube.materials.append(mat_material_001)
me_cube.materials.append(mat_material_002)
me_cube.materials.append(mat_material_003)
me_cube.materials.append(mat_material_004)
me_cube.use_remesh_preserve_volume = False
me_cube.use_remesh_preserve_attributes = False
me_cube.use_mirror_vertex_groups = False
me_cube.update()

# ---- objects
ob_camera = bpy.data.objects.new('Camera', cam_camera_001)
ob_cube = bpy.data.objects.new('Cube', me_cube)

# ---- transforms, parenting, visibility, modifiers, constraints
ob_camera.location = (0.0, 0.0, 10.0)
ob_camera.lineart.crease_threshold = 0.0
ob_cube.location = (0.0, 0.0, 0.0)
ob_cube.rotation_euler = (0.0, -0.0, -1.571)
ob_cube.lock_rotations_4d = False
ob_cube.empty_display_type = 'ARROWS'
ob_cube.lineart.crease_threshold = 0.0

# ---- collection membership
col_collection_1.objects.link(ob_camera)
col_collection_1.objects.link(ob_cube)
col_collection_2.objects.link(ob_cube)

# ---- scene / render settings (as saved in the file)
scene.camera = ob_camera
scene.frame_start = 1; scene.frame_end = 250; scene.frame_set(1)
scene.render.engine = 'BLENDER_EEVEE_NEXT'
scene.render.resolution_x = 128
scene.render.resolution_y = 128
scene.render.dither_intensity = 0.0
scene.render.use_bake_selected_to_active = True
scene.render.bake_margin = 0
scene.cycles.use_denoising = False
scene.cycles.samples = 10
scene.cycles.sampling_pattern = 'TABULATED_SOBOL'
scene.cycles.light_sampling_threshold = 0.0
scene.cycles.use_adaptive_sampling = False
scene.cycles.use_light_tree = False
scene.cycles.blur_glossy = 0.0
scene.cycles.volume_bounces = 1
scene.cycles.pixel_filter_type = 'GAUSSIAN'
scene.cycles.sample_clamp_indirect = 0.0
scene.view_settings.view_transform = 'Raw'
bpy.context.view_layer.update()

# ---- added for rendering (the .blend has no usable light): sun
light_auto_sun = bpy.data.lights.new('AutoSun', 'SUN')
light_auto_sun.energy = 3.0
light_auto_sun.angle = 0.0523599
ob_auto_sun = bpy.data.objects.new('AutoSun', light_auto_sun)
scene.collection.objects.link(ob_auto_sun)
ob_auto_sun.rotation_euler = (0.872665, 0.174533, 0.523599)
bpy.context.view_layer.update()

